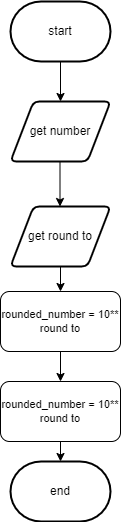

The diagram above was exported from draw.io. Its source (the exported page's mxGraphModel, read from the mxfile embedded in the PNG):
<mxGraphModel dx="690" dy="526" grid="1" gridSize="10" guides="1" tooltips="1" connect="1" arrows="1" fold="1" page="1" pageScale="1" pageWidth="827" pageHeight="1169" math="0" shadow="0">
  <root>
    <mxCell id="0" />
    <mxCell id="1" parent="0" />
    <mxCell id="119" value="end" style="strokeWidth=2;html=1;shape=mxgraph.flowchart.terminator;whiteSpace=wrap;" parent="1" vertex="1">
      <mxGeometry x="374" y="780" width="100" height="60" as="geometry" />
    </mxCell>
    <mxCell id="156" style="edgeStyle=none;html=1;exitX=0.5;exitY=1;exitDx=0;exitDy=0;entryX=0.5;entryY=0;entryDx=0;entryDy=0;" parent="1" source="137" target="155" edge="1">
      <mxGeometry relative="1" as="geometry" />
    </mxCell>
    <mxCell id="137" value="rounded_number = 10** round to" style="rounded=1;whiteSpace=wrap;html=1;fontFamily=Helvetica;fontSize=11;fontColor=default;" parent="1" vertex="1">
      <mxGeometry x="364" y="610" width="120" height="60" as="geometry" />
    </mxCell>
    <mxCell id="142" style="edgeStyle=orthogonalEdgeStyle;shape=connector;rounded=0;html=1;exitX=0.5;exitY=1;exitDx=0;exitDy=0;exitPerimeter=0;entryX=0.5;entryY=0;entryDx=0;entryDy=0;labelBackgroundColor=default;fontFamily=Helvetica;fontSize=11;fontColor=default;endArrow=classic;strokeColor=default;" parent="1" source="140" edge="1">
      <mxGeometry relative="1" as="geometry">
        <mxPoint x="424" y="420" as="targetPoint" />
      </mxGeometry>
    </mxCell>
    <mxCell id="140" value="start" style="strokeWidth=2;html=1;shape=mxgraph.flowchart.terminator;whiteSpace=wrap;" parent="1" vertex="1">
      <mxGeometry x="374" y="320" width="100" height="60" as="geometry" />
    </mxCell>
    <mxCell id="143" style="edgeStyle=orthogonalEdgeStyle;shape=connector;rounded=0;html=1;exitX=0.5;exitY=1;exitDx=0;exitDy=0;entryX=0.5;entryY=0;entryDx=0;entryDy=0;labelBackgroundColor=default;fontFamily=Helvetica;fontSize=11;fontColor=default;endArrow=classic;strokeColor=default;" parent="1" edge="1">
      <mxGeometry relative="1" as="geometry">
        <mxPoint x="423.5" y="480" as="sourcePoint" />
        <mxPoint x="423.5" y="525" as="targetPoint" />
      </mxGeometry>
    </mxCell>
    <mxCell id="154" style="edgeStyle=none;html=1;exitX=0.5;exitY=1;exitDx=0;exitDy=0;" parent="1" source="152" target="137" edge="1">
      <mxGeometry relative="1" as="geometry" />
    </mxCell>
    <mxCell id="152" value="get round to" style="shape=parallelogram;html=1;strokeWidth=2;perimeter=parallelogramPerimeter;whiteSpace=wrap;rounded=1;arcSize=12;size=0.23;" parent="1" vertex="1">
      <mxGeometry x="374" y="525" width="100" height="60" as="geometry" />
    </mxCell>
    <mxCell id="153" value="get number" style="shape=parallelogram;html=1;strokeWidth=2;perimeter=parallelogramPerimeter;whiteSpace=wrap;rounded=1;arcSize=12;size=0.23;" parent="1" vertex="1">
      <mxGeometry x="374" y="420" width="100" height="60" as="geometry" />
    </mxCell>
    <mxCell id="157" style="edgeStyle=none;html=1;exitX=0.5;exitY=1;exitDx=0;exitDy=0;entryX=0.5;entryY=0;entryDx=0;entryDy=0;entryPerimeter=0;" parent="1" source="155" target="119" edge="1">
      <mxGeometry relative="1" as="geometry" />
    </mxCell>
    <mxCell id="155" value="rounded_number = 10** round to" style="rounded=1;whiteSpace=wrap;html=1;fontFamily=Helvetica;fontSize=11;fontColor=default;" parent="1" vertex="1">
      <mxGeometry x="364" y="700" width="120" height="60" as="geometry" />
    </mxCell>
  </root>
</mxGraphModel>